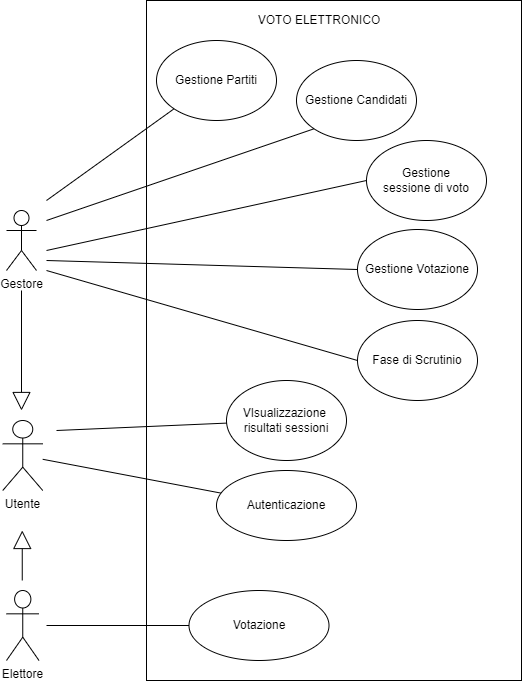

The diagram above was exported from draw.io. Its source (the exported page's mxGraphModel, read from the mxfile embedded in the PNG):
<mxGraphModel dx="275" dy="1025" grid="1" gridSize="10" guides="1" tooltips="1" connect="1" arrows="1" fold="1" page="1" pageScale="1" pageWidth="827" pageHeight="1169" math="0" shadow="0">
  <root>
    <mxCell id="0" />
    <mxCell id="1" parent="0" />
    <mxCell id="3SJ9uHyum7tB6V2Hfz1i-1" value="" style="rounded=0;whiteSpace=wrap;html=1;" parent="1" vertex="1">
      <mxGeometry x="1030" y="70" width="375" height="680" as="geometry" />
    </mxCell>
    <mxCell id="3SJ9uHyum7tB6V2Hfz1i-3" value="VOTO ELETTRONICO" style="text;html=1;strokeColor=none;fillColor=none;align=center;verticalAlign=middle;whiteSpace=wrap;rounded=0;" parent="1" vertex="1">
      <mxGeometry x="1072.5" y="70" width="260" height="40" as="geometry" />
    </mxCell>
    <mxCell id="3SJ9uHyum7tB6V2Hfz1i-4" value="Utente&lt;br&gt;" style="shape=umlActor;verticalLabelPosition=bottom;verticalAlign=top;html=1;outlineConnect=0;" parent="1" vertex="1">
      <mxGeometry x="886.25" y="490" width="40" height="70" as="geometry" />
    </mxCell>
    <mxCell id="3SJ9uHyum7tB6V2Hfz1i-10" value="Elettore" style="shape=umlActor;verticalLabelPosition=bottom;verticalAlign=top;html=1;outlineConnect=0;" parent="1" vertex="1">
      <mxGeometry x="890" y="660" width="32.5" height="70" as="geometry" />
    </mxCell>
    <mxCell id="3SJ9uHyum7tB6V2Hfz1i-13" value="Gestore" style="shape=umlActor;verticalLabelPosition=bottom;verticalAlign=top;html=1;outlineConnect=0;" parent="1" vertex="1">
      <mxGeometry x="890" y="280" width="30" height="60" as="geometry" />
    </mxCell>
    <mxCell id="3SJ9uHyum7tB6V2Hfz1i-15" value="" style="endArrow=none;html=1;rounded=0;entryX=0;entryY=0.5;entryDx=0;entryDy=0;" parent="1" target="3SJ9uHyum7tB6V2Hfz1i-38" edge="1">
      <mxGeometry width="50" height="50" relative="1" as="geometry">
        <mxPoint x="930" y="695" as="sourcePoint" />
        <mxPoint x="1100" y="750" as="targetPoint" />
      </mxGeometry>
    </mxCell>
    <mxCell id="3SJ9uHyum7tB6V2Hfz1i-16" value="Gestione&lt;br&gt;sessione di voto&lt;br&gt;" style="ellipse;whiteSpace=wrap;html=1;" parent="1" vertex="1">
      <mxGeometry x="1250" y="210" width="120" height="80" as="geometry" />
    </mxCell>
    <mxCell id="3SJ9uHyum7tB6V2Hfz1i-19" value="Gestione Votazione" style="ellipse;whiteSpace=wrap;html=1;" parent="1" vertex="1">
      <mxGeometry x="1241" y="299" width="120" height="80" as="geometry" />
    </mxCell>
    <mxCell id="3SJ9uHyum7tB6V2Hfz1i-21" value="" style="endArrow=none;html=1;rounded=0;exitX=0;exitY=0.5;exitDx=0;exitDy=0;" parent="1" source="3SJ9uHyum7tB6V2Hfz1i-16" edge="1">
      <mxGeometry width="50" height="50" relative="1" as="geometry">
        <mxPoint x="1650" y="360" as="sourcePoint" />
        <mxPoint x="930" y="320" as="targetPoint" />
      </mxGeometry>
    </mxCell>
    <mxCell id="3SJ9uHyum7tB6V2Hfz1i-27" value="Fase di Scrutinio" style="ellipse;whiteSpace=wrap;html=1;" parent="1" vertex="1">
      <mxGeometry x="1241" y="390" width="120" height="80" as="geometry" />
    </mxCell>
    <mxCell id="3SJ9uHyum7tB6V2Hfz1i-28" value="" style="endArrow=none;html=1;rounded=0;entryX=0;entryY=0.5;entryDx=0;entryDy=0;" parent="1" target="3SJ9uHyum7tB6V2Hfz1i-27" edge="1">
      <mxGeometry width="50" height="50" relative="1" as="geometry">
        <mxPoint x="930" y="340" as="sourcePoint" />
        <mxPoint x="980" y="180" as="targetPoint" />
      </mxGeometry>
    </mxCell>
    <mxCell id="3SJ9uHyum7tB6V2Hfz1i-36" value="" style="endArrow=block;endSize=16;endFill=0;html=1;rounded=0;" parent="1" edge="1">
      <mxGeometry x="-0.125" y="-30" width="160" relative="1" as="geometry">
        <mxPoint x="905" y="360" as="sourcePoint" />
        <mxPoint x="905" y="480" as="targetPoint" />
        <mxPoint as="offset" />
      </mxGeometry>
    </mxCell>
    <mxCell id="3SJ9uHyum7tB6V2Hfz1i-37" value="" style="endArrow=block;endSize=16;endFill=0;html=1;rounded=0;" parent="1" edge="1">
      <mxGeometry x="-0.125" y="-30" width="160" relative="1" as="geometry">
        <mxPoint x="905.75" y="650" as="sourcePoint" />
        <mxPoint x="905.75" y="600" as="targetPoint" />
        <mxPoint as="offset" />
      </mxGeometry>
    </mxCell>
    <mxCell id="3SJ9uHyum7tB6V2Hfz1i-38" value="Votazione" style="ellipse;whiteSpace=wrap;html=1;" parent="1" vertex="1">
      <mxGeometry x="1072.5" y="660" width="140" height="70" as="geometry" />
    </mxCell>
    <mxCell id="3SJ9uHyum7tB6V2Hfz1i-40" value="Autenticazione" style="ellipse;whiteSpace=wrap;html=1;fillColor=none;" parent="1" vertex="1">
      <mxGeometry x="1100" y="540" width="140" height="70" as="geometry" />
    </mxCell>
    <mxCell id="3SJ9uHyum7tB6V2Hfz1i-50" value="" style="endArrow=none;html=1;rounded=0;" parent="1" source="3SJ9uHyum7tB6V2Hfz1i-40" target="3SJ9uHyum7tB6V2Hfz1i-4" edge="1">
      <mxGeometry width="50" height="50" relative="1" as="geometry">
        <mxPoint x="1120" y="470" as="sourcePoint" />
        <mxPoint x="930" y="505" as="targetPoint" />
      </mxGeometry>
    </mxCell>
    <mxCell id="PX0BY9RYSo0D1YwQaf6w-2" value="Gestione Partiti" style="ellipse;whiteSpace=wrap;html=1;" parent="1" vertex="1">
      <mxGeometry x="1040" y="110" width="120" height="80" as="geometry" />
    </mxCell>
    <mxCell id="PX0BY9RYSo0D1YwQaf6w-3" value="" style="endArrow=none;html=1;rounded=0;entryX=0;entryY=1;entryDx=0;entryDy=0;" parent="1" target="PX0BY9RYSo0D1YwQaf6w-2" edge="1">
      <mxGeometry width="50" height="50" relative="1" as="geometry">
        <mxPoint x="930" y="270" as="sourcePoint" />
        <mxPoint x="1070" y="120" as="targetPoint" />
      </mxGeometry>
    </mxCell>
    <mxCell id="AYSky6akZz-wM3RdIAuS-3" value="" style="endArrow=none;html=1;rounded=0;entryX=0;entryY=0.5;entryDx=0;entryDy=0;" parent="1" target="3SJ9uHyum7tB6V2Hfz1i-19" edge="1">
      <mxGeometry width="50" height="50" relative="1" as="geometry">
        <mxPoint x="930" y="330" as="sourcePoint" />
        <mxPoint x="1210" y="280" as="targetPoint" />
      </mxGeometry>
    </mxCell>
    <mxCell id="1aHH4aHjDgf2TIcgRo-Y-2" value="VIsualizzazione&amp;nbsp;&lt;br&gt;risultati sessioni&lt;br&gt;" style="ellipse;whiteSpace=wrap;html=1;" parent="1" vertex="1">
      <mxGeometry x="1110" y="450" width="120" height="80" as="geometry" />
    </mxCell>
    <mxCell id="1aHH4aHjDgf2TIcgRo-Y-3" value="" style="endArrow=none;html=1;rounded=0;" parent="1" target="1aHH4aHjDgf2TIcgRo-Y-2" edge="1">
      <mxGeometry width="50" height="50" relative="1" as="geometry">
        <mxPoint x="940" y="500" as="sourcePoint" />
        <mxPoint x="1030" y="370" as="targetPoint" />
      </mxGeometry>
    </mxCell>
    <mxCell id="vDuvUZFQIu1vPz4LIcw0-1" value="Gestione Candidati" style="ellipse;whiteSpace=wrap;html=1;" parent="1" vertex="1">
      <mxGeometry x="1180" y="130" width="120" height="80" as="geometry" />
    </mxCell>
    <mxCell id="vDuvUZFQIu1vPz4LIcw0-4" value="" style="endArrow=none;html=1;rounded=0;exitX=0;exitY=1;exitDx=0;exitDy=0;" parent="1" source="vDuvUZFQIu1vPz4LIcw0-1" edge="1">
      <mxGeometry width="50" height="50" relative="1" as="geometry">
        <mxPoint x="1260" y="260" as="sourcePoint" />
        <mxPoint x="930" y="290" as="targetPoint" />
      </mxGeometry>
    </mxCell>
  </root>
</mxGraphModel>